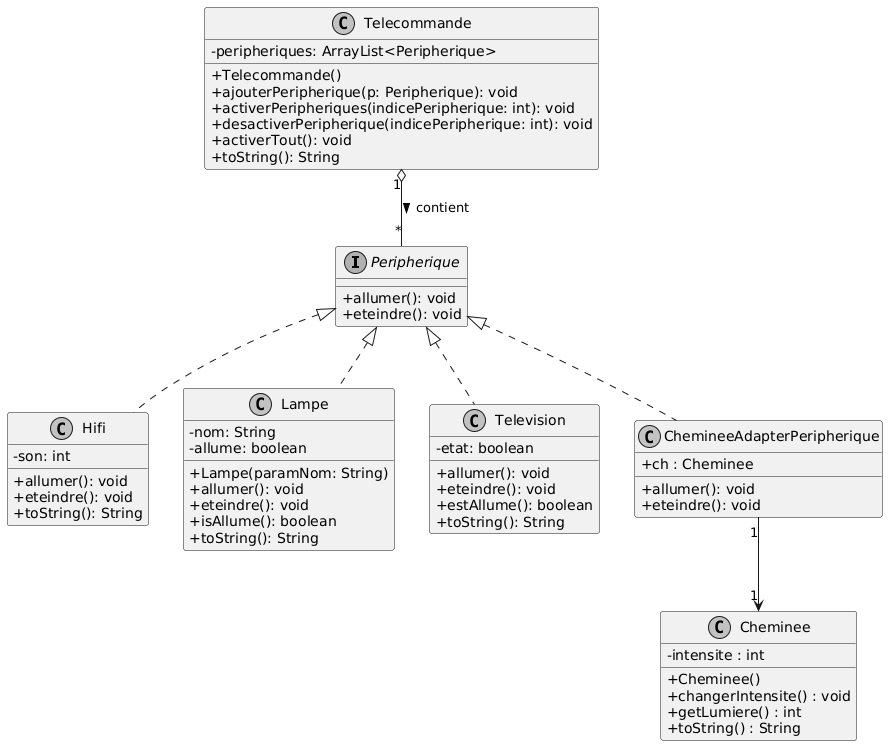

The diagram above was rendered by PlantUML. Its source (embedded in the PNG):
@startuml
skinparam classAttributeIconSize 0
skinparam monochrome true
skinparam shadowing false

interface Peripherique {
    + allumer(): void
    + eteindre(): void
}

class Hifi {
    - son: int
    + allumer(): void
    + eteindre(): void
    + toString(): String
}

class Lampe {
    - nom: String
    - allume: boolean
    + Lampe(paramNom: String)
    + allumer(): void
    + eteindre(): void
    + isAllume(): boolean
    + toString(): String
}

class Television {
    - etat: boolean
    + allumer(): void
    + eteindre(): void
    + estAllume(): boolean
    + toString(): String
}

class Telecommande {
    - peripheriques: ArrayList<Peripherique>
    + Telecommande()
    + ajouterPeripherique(p: Peripherique): void
    + activerPeripheriques(indicePeripherique: int): void
    + desactiverPeripherique(indicePeripherique: int): void
    + activerTout(): void
    + toString(): String
}

class Cheminee{
    - intensite : int
    + Cheminee()
    + changerIntensite() : void
    + getLumiere() : int
    + toString() : String
}

class ChemineeAdapterPeripherique{
    + ch : Cheminee
    + allumer(): void
    + eteindre(): void
}

' Relations d'implémentation
Peripherique <|.. Hifi
Peripherique <|.. Lampe
Peripherique <|.. Television
Peripherique <|.. ChemineeAdapterPeripherique

' Relation de composition/agrégation
Telecommande "1" o-- "*" Peripherique : contient >
ChemineeAdapterPeripherique "1" --> "1" Cheminee
@enduml